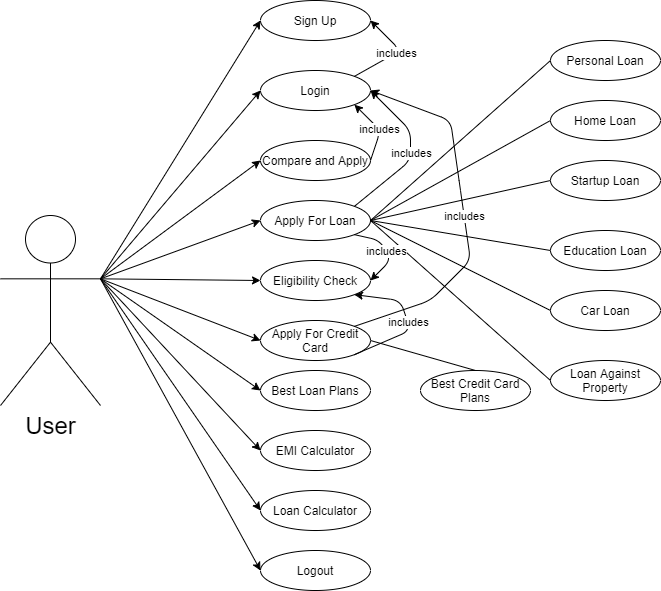

The diagram above was exported from draw.io. Its source (the exported page's mxGraphModel, read from the mxfile embedded in the PNG):
<mxGraphModel dx="868" dy="450" grid="1" gridSize="10" guides="1" tooltips="1" connect="1" arrows="1" fold="1" page="1" pageScale="1" pageWidth="827" pageHeight="1169" math="0" shadow="0">
  <root>
    <mxCell id="0" />
    <mxCell id="1" parent="0" />
    <mxCell id="hvs8nfQZ57HfEIOSIwbS-4" value="" style="endArrow=classic;html=1;exitX=1;exitY=0;exitDx=0;exitDy=0;entryX=1;entryY=0.5;entryDx=0;entryDy=0;" parent="1" source="hvs8nfQZ57HfEIOSIwbS-11" target="hvs8nfQZ57HfEIOSIwbS-8" edge="1">
      <mxGeometry relative="1" as="geometry">
        <mxPoint x="361" y="30" as="sourcePoint" />
        <mxPoint x="510" y="190" as="targetPoint" />
        <Array as="points">
          <mxPoint x="470" y="270" />
          <mxPoint x="470" y="240" />
        </Array>
      </mxGeometry>
    </mxCell>
    <mxCell id="hvs8nfQZ57HfEIOSIwbS-5" value="includes" style="edgeLabel;resizable=0;html=1;align=center;verticalAlign=middle;" parent="hvs8nfQZ57HfEIOSIwbS-4" connectable="0" vertex="1">
      <mxGeometry relative="1" as="geometry" />
    </mxCell>
    <mxCell id="hvs8nfQZ57HfEIOSIwbS-6" value="&lt;font style=&quot;font-size: 24px&quot;&gt;User&lt;/font&gt;" style="shape=umlActor;verticalLabelPosition=bottom;verticalAlign=top;html=1;outlineConnect=0;" parent="1" vertex="1">
      <mxGeometry x="60" y="325" width="100" height="190" as="geometry" />
    </mxCell>
    <mxCell id="hvs8nfQZ57HfEIOSIwbS-8" value="Login" style="ellipse;whiteSpace=wrap;html=1;" parent="1" vertex="1">
      <mxGeometry x="320" y="180" width="110" height="40" as="geometry" />
    </mxCell>
    <mxCell id="hvs8nfQZ57HfEIOSIwbS-9" value="Compare and Apply" style="ellipse;whiteSpace=wrap;html=1;" parent="1" vertex="1">
      <mxGeometry x="320" y="250" width="110" height="40" as="geometry" />
    </mxCell>
    <mxCell id="hvs8nfQZ57HfEIOSIwbS-10" value="Apply For Credit Card" style="ellipse;whiteSpace=wrap;html=1;" parent="1" vertex="1">
      <mxGeometry x="320" y="430" width="110" height="40" as="geometry" />
    </mxCell>
    <mxCell id="hvs8nfQZ57HfEIOSIwbS-11" value="Apply For Loan" style="ellipse;whiteSpace=wrap;html=1;" parent="1" vertex="1">
      <mxGeometry x="320" y="310" width="110" height="40" as="geometry" />
    </mxCell>
    <mxCell id="hvs8nfQZ57HfEIOSIwbS-12" value="Sign Up" style="ellipse;whiteSpace=wrap;html=1;" parent="1" vertex="1">
      <mxGeometry x="320" y="110" width="110" height="40" as="geometry" />
    </mxCell>
    <mxCell id="hvs8nfQZ57HfEIOSIwbS-13" value="Logout" style="ellipse;whiteSpace=wrap;html=1;" parent="1" vertex="1">
      <mxGeometry x="320" y="660" width="110" height="40" as="geometry" />
    </mxCell>
    <mxCell id="hvs8nfQZ57HfEIOSIwbS-14" value="Eligibility Check" style="ellipse;whiteSpace=wrap;html=1;" parent="1" vertex="1">
      <mxGeometry x="320" y="370" width="110" height="40" as="geometry" />
    </mxCell>
    <mxCell id="hvs8nfQZ57HfEIOSIwbS-15" value="Best Credit Card Plans" style="ellipse;whiteSpace=wrap;html=1;" parent="1" vertex="1">
      <mxGeometry x="480" y="480" width="110" height="40" as="geometry" />
    </mxCell>
    <mxCell id="hvs8nfQZ57HfEIOSIwbS-16" value="Best Loan Plans" style="ellipse;whiteSpace=wrap;html=1;" parent="1" vertex="1">
      <mxGeometry x="320" y="480" width="110" height="40" as="geometry" />
    </mxCell>
    <mxCell id="hvs8nfQZ57HfEIOSIwbS-17" value="Home Loan" style="ellipse;whiteSpace=wrap;html=1;" parent="1" vertex="1">
      <mxGeometry x="610" y="210" width="110" height="40" as="geometry" />
    </mxCell>
    <mxCell id="hvs8nfQZ57HfEIOSIwbS-18" value="Startup Loan" style="ellipse;whiteSpace=wrap;html=1;" parent="1" vertex="1">
      <mxGeometry x="610" y="270" width="110" height="40" as="geometry" />
    </mxCell>
    <mxCell id="hvs8nfQZ57HfEIOSIwbS-19" value="Education Loan" style="ellipse;whiteSpace=wrap;html=1;" parent="1" vertex="1">
      <mxGeometry x="610" y="340" width="110" height="40" as="geometry" />
    </mxCell>
    <mxCell id="hvs8nfQZ57HfEIOSIwbS-20" value="Car Loan" style="ellipse;whiteSpace=wrap;html=1;" parent="1" vertex="1">
      <mxGeometry x="610" y="400" width="110" height="40" as="geometry" />
    </mxCell>
    <mxCell id="hvs8nfQZ57HfEIOSIwbS-21" value="Loan Against Property" style="ellipse;whiteSpace=wrap;html=1;" parent="1" vertex="1">
      <mxGeometry x="610" y="470" width="110" height="40" as="geometry" />
    </mxCell>
    <mxCell id="hvs8nfQZ57HfEIOSIwbS-22" value="Personal Loan" style="ellipse;whiteSpace=wrap;html=1;" parent="1" vertex="1">
      <mxGeometry x="610" y="150" width="110" height="40" as="geometry" />
    </mxCell>
    <mxCell id="hvs8nfQZ57HfEIOSIwbS-31" value="" style="endArrow=classic;html=1;exitX=1;exitY=0.3333333333333333;exitDx=0;exitDy=0;exitPerimeter=0;entryX=0;entryY=0.5;entryDx=0;entryDy=0;" parent="1" source="hvs8nfQZ57HfEIOSIwbS-6" target="hvs8nfQZ57HfEIOSIwbS-12" edge="1">
      <mxGeometry width="50" height="50" relative="1" as="geometry">
        <mxPoint x="170" y="230" as="sourcePoint" />
        <mxPoint x="320" y="160" as="targetPoint" />
      </mxGeometry>
    </mxCell>
    <mxCell id="hvs8nfQZ57HfEIOSIwbS-33" value="" style="endArrow=classic;html=1;exitX=1;exitY=0.3333333333333333;exitDx=0;exitDy=0;exitPerimeter=0;entryX=0;entryY=0.5;entryDx=0;entryDy=0;" parent="1" source="hvs8nfQZ57HfEIOSIwbS-6" target="hvs8nfQZ57HfEIOSIwbS-8" edge="1">
      <mxGeometry width="50" height="50" relative="1" as="geometry">
        <mxPoint x="149.99999999999977" y="300" as="sourcePoint" />
        <mxPoint x="309.9999999999998" y="230" as="targetPoint" />
      </mxGeometry>
    </mxCell>
    <mxCell id="hvs8nfQZ57HfEIOSIwbS-34" value="" style="endArrow=classic;html=1;entryX=0;entryY=0.5;entryDx=0;entryDy=0;exitX=1;exitY=0.3333333333333333;exitDx=0;exitDy=0;exitPerimeter=0;" parent="1" source="hvs8nfQZ57HfEIOSIwbS-6" target="hvs8nfQZ57HfEIOSIwbS-9" edge="1">
      <mxGeometry width="50" height="50" relative="1" as="geometry">
        <mxPoint x="170" y="230" as="sourcePoint" />
        <mxPoint x="319.9999999999998" y="285" as="targetPoint" />
      </mxGeometry>
    </mxCell>
    <mxCell id="hvs8nfQZ57HfEIOSIwbS-35" value="" style="endArrow=classic;html=1;entryX=0;entryY=0.5;entryDx=0;entryDy=0;exitX=1;exitY=0.3333333333333333;exitDx=0;exitDy=0;exitPerimeter=0;" parent="1" source="hvs8nfQZ57HfEIOSIwbS-6" target="hvs8nfQZ57HfEIOSIwbS-11" edge="1">
      <mxGeometry width="50" height="50" relative="1" as="geometry">
        <mxPoint x="160" y="230" as="sourcePoint" />
        <mxPoint x="319.9999999999998" y="345" as="targetPoint" />
      </mxGeometry>
    </mxCell>
    <mxCell id="hvs8nfQZ57HfEIOSIwbS-36" value="" style="endArrow=classic;html=1;entryX=0;entryY=0.5;entryDx=0;entryDy=0;exitX=1;exitY=0.3333333333333333;exitDx=0;exitDy=0;exitPerimeter=0;" parent="1" source="hvs8nfQZ57HfEIOSIwbS-6" target="hvs8nfQZ57HfEIOSIwbS-14" edge="1">
      <mxGeometry width="50" height="50" relative="1" as="geometry">
        <mxPoint x="159.99999999999977" y="285" as="sourcePoint" />
        <mxPoint x="319.9999999999998" y="395" as="targetPoint" />
      </mxGeometry>
    </mxCell>
    <mxCell id="hvs8nfQZ57HfEIOSIwbS-38" value="" style="endArrow=classic;html=1;entryX=0;entryY=0.5;entryDx=0;entryDy=0;exitX=1;exitY=0.3333333333333333;exitDx=0;exitDy=0;exitPerimeter=0;" parent="1" source="hvs8nfQZ57HfEIOSIwbS-6" target="hvs8nfQZ57HfEIOSIwbS-10" edge="1">
      <mxGeometry width="50" height="50" relative="1" as="geometry">
        <mxPoint x="129.99999999999977" y="370" as="sourcePoint" />
        <mxPoint x="299.9999999999998" y="490" as="targetPoint" />
      </mxGeometry>
    </mxCell>
    <mxCell id="hvs8nfQZ57HfEIOSIwbS-39" value="" style="endArrow=classic;html=1;exitX=1;exitY=0.3333333333333333;exitDx=0;exitDy=0;exitPerimeter=0;entryX=0;entryY=0.5;entryDx=0;entryDy=0;" parent="1" source="hvs8nfQZ57HfEIOSIwbS-6" target="hvs8nfQZ57HfEIOSIwbS-16" edge="1">
      <mxGeometry width="50" height="50" relative="1" as="geometry">
        <mxPoint x="109.99999999999977" y="360" as="sourcePoint" />
        <mxPoint x="320" y="500" as="targetPoint" />
      </mxGeometry>
    </mxCell>
    <mxCell id="hvs8nfQZ57HfEIOSIwbS-40" value="" style="endArrow=classic;html=1;exitX=1;exitY=0.3333333333333333;exitDx=0;exitDy=0;exitPerimeter=0;entryX=0;entryY=0.5;entryDx=0;entryDy=0;" parent="1" source="hvs8nfQZ57HfEIOSIwbS-6" target="hvs8nfQZ57HfEIOSIwbS-13" edge="1">
      <mxGeometry width="50" height="50" relative="1" as="geometry">
        <mxPoint x="109.99999999999977" y="350" as="sourcePoint" />
        <mxPoint x="279.9999999999998" y="570" as="targetPoint" />
      </mxGeometry>
    </mxCell>
    <mxCell id="hvs8nfQZ57HfEIOSIwbS-44" value="" style="endArrow=none;html=1;entryX=0;entryY=0.5;entryDx=0;entryDy=0;exitX=1;exitY=0.5;exitDx=0;exitDy=0;" parent="1" source="hvs8nfQZ57HfEIOSIwbS-11" target="hvs8nfQZ57HfEIOSIwbS-17" edge="1">
      <mxGeometry width="50" height="50" relative="1" as="geometry">
        <mxPoint x="440" y="330" as="sourcePoint" />
        <mxPoint x="490" y="280" as="targetPoint" />
      </mxGeometry>
    </mxCell>
    <mxCell id="hvs8nfQZ57HfEIOSIwbS-45" value="" style="endArrow=none;html=1;entryX=0;entryY=0.5;entryDx=0;entryDy=0;exitX=1;exitY=0.5;exitDx=0;exitDy=0;" parent="1" source="hvs8nfQZ57HfEIOSIwbS-11" target="hvs8nfQZ57HfEIOSIwbS-18" edge="1">
      <mxGeometry width="50" height="50" relative="1" as="geometry">
        <mxPoint x="429.9999999999998" y="390" as="sourcePoint" />
        <mxPoint x="520" y="330" as="targetPoint" />
      </mxGeometry>
    </mxCell>
    <mxCell id="hvs8nfQZ57HfEIOSIwbS-46" value="" style="endArrow=none;html=1;entryX=0;entryY=0.5;entryDx=0;entryDy=0;exitX=1;exitY=0.5;exitDx=0;exitDy=0;" parent="1" source="hvs8nfQZ57HfEIOSIwbS-11" target="hvs8nfQZ57HfEIOSIwbS-19" edge="1">
      <mxGeometry width="50" height="50" relative="1" as="geometry">
        <mxPoint x="449.9999999999998" y="350" as="sourcePoint" />
        <mxPoint x="540" y="290" as="targetPoint" />
      </mxGeometry>
    </mxCell>
    <mxCell id="hvs8nfQZ57HfEIOSIwbS-47" value="" style="endArrow=none;html=1;entryX=0;entryY=0.5;entryDx=0;entryDy=0;exitX=1;exitY=0.5;exitDx=0;exitDy=0;" parent="1" source="hvs8nfQZ57HfEIOSIwbS-11" target="hvs8nfQZ57HfEIOSIwbS-20" edge="1">
      <mxGeometry width="50" height="50" relative="1" as="geometry">
        <mxPoint x="459.9999999999998" y="360" as="sourcePoint" />
        <mxPoint x="550" y="300" as="targetPoint" />
      </mxGeometry>
    </mxCell>
    <mxCell id="hvs8nfQZ57HfEIOSIwbS-48" value="" style="endArrow=none;html=1;entryX=0;entryY=0.5;entryDx=0;entryDy=0;exitX=1;exitY=0.5;exitDx=0;exitDy=0;" parent="1" source="hvs8nfQZ57HfEIOSIwbS-11" target="hvs8nfQZ57HfEIOSIwbS-21" edge="1">
      <mxGeometry width="50" height="50" relative="1" as="geometry">
        <mxPoint x="431" y="370" as="sourcePoint" />
        <mxPoint x="520" y="510" as="targetPoint" />
      </mxGeometry>
    </mxCell>
    <mxCell id="hvs8nfQZ57HfEIOSIwbS-49" value="" style="endArrow=none;html=1;entryX=0;entryY=0.5;entryDx=0;entryDy=0;exitX=1;exitY=0.5;exitDx=0;exitDy=0;" parent="1" source="hvs8nfQZ57HfEIOSIwbS-11" target="hvs8nfQZ57HfEIOSIwbS-22" edge="1">
      <mxGeometry width="50" height="50" relative="1" as="geometry">
        <mxPoint x="439.9999999999998" y="300" as="sourcePoint" />
        <mxPoint x="530" y="240" as="targetPoint" />
      </mxGeometry>
    </mxCell>
    <mxCell id="hvs8nfQZ57HfEIOSIwbS-51" value="" style="endArrow=none;html=1;entryX=0.5;entryY=0;entryDx=0;entryDy=0;exitX=1;exitY=0.5;exitDx=0;exitDy=0;" parent="1" source="hvs8nfQZ57HfEIOSIwbS-10" target="hvs8nfQZ57HfEIOSIwbS-15" edge="1">
      <mxGeometry width="50" height="50" relative="1" as="geometry">
        <mxPoint x="440" y="480" as="sourcePoint" />
        <mxPoint x="490" y="430" as="targetPoint" />
      </mxGeometry>
    </mxCell>
    <mxCell id="hvs8nfQZ57HfEIOSIwbS-52" value="Loan Calculator" style="ellipse;whiteSpace=wrap;html=1;" parent="1" vertex="1">
      <mxGeometry x="320" y="600" width="110" height="40" as="geometry" />
    </mxCell>
    <mxCell id="hvs8nfQZ57HfEIOSIwbS-53" value="EMI Calculator" style="ellipse;whiteSpace=wrap;html=1;" parent="1" vertex="1">
      <mxGeometry x="320" y="540" width="110" height="40" as="geometry" />
    </mxCell>
    <mxCell id="hvs8nfQZ57HfEIOSIwbS-54" value="" style="endArrow=classic;html=1;entryX=0;entryY=0.5;entryDx=0;entryDy=0;exitX=1;exitY=0.3333333333333333;exitDx=0;exitDy=0;exitPerimeter=0;" parent="1" source="hvs8nfQZ57HfEIOSIwbS-6" target="hvs8nfQZ57HfEIOSIwbS-52" edge="1">
      <mxGeometry width="50" height="50" relative="1" as="geometry">
        <mxPoint x="140" y="330" as="sourcePoint" />
        <mxPoint x="329.9999999999998" y="690.0000000000002" as="targetPoint" />
      </mxGeometry>
    </mxCell>
    <mxCell id="hvs8nfQZ57HfEIOSIwbS-55" value="" style="endArrow=classic;html=1;exitX=1;exitY=0.3333333333333333;exitDx=0;exitDy=0;exitPerimeter=0;entryX=0;entryY=0.5;entryDx=0;entryDy=0;" parent="1" source="hvs8nfQZ57HfEIOSIwbS-6" target="hvs8nfQZ57HfEIOSIwbS-53" edge="1">
      <mxGeometry width="50" height="50" relative="1" as="geometry">
        <mxPoint x="159.99999999999977" y="350" as="sourcePoint" />
        <mxPoint x="339.9999999999998" y="700.0000000000002" as="targetPoint" />
      </mxGeometry>
    </mxCell>
    <mxCell id="hvs8nfQZ57HfEIOSIwbS-56" value="" style="endArrow=classic;html=1;exitX=1;exitY=0;exitDx=0;exitDy=0;entryX=1;entryY=0.5;entryDx=0;entryDy=0;" parent="1" source="hvs8nfQZ57HfEIOSIwbS-8" target="hvs8nfQZ57HfEIOSIwbS-12" edge="1">
      <mxGeometry relative="1" as="geometry">
        <mxPoint x="450" y="190" as="sourcePoint" />
        <mxPoint x="540" y="64" as="targetPoint" />
        <Array as="points">
          <mxPoint x="460" y="160" />
        </Array>
      </mxGeometry>
    </mxCell>
    <mxCell id="hvs8nfQZ57HfEIOSIwbS-57" value="includes" style="edgeLabel;resizable=0;html=1;align=center;verticalAlign=middle;" parent="hvs8nfQZ57HfEIOSIwbS-56" connectable="0" vertex="1">
      <mxGeometry relative="1" as="geometry" />
    </mxCell>
    <mxCell id="hvs8nfQZ57HfEIOSIwbS-60" value="" style="endArrow=classic;html=1;exitX=1;exitY=0.5;exitDx=0;exitDy=0;entryX=1;entryY=1;entryDx=0;entryDy=0;" parent="1" source="hvs8nfQZ57HfEIOSIwbS-9" target="hvs8nfQZ57HfEIOSIwbS-8" edge="1">
      <mxGeometry relative="1" as="geometry">
        <mxPoint x="429.9951303677855" y="265.74397355973156" as="sourcePoint" />
        <mxPoint x="446.4199999999998" y="210" as="targetPoint" />
        <Array as="points">
          <mxPoint x="440" y="240" />
        </Array>
      </mxGeometry>
    </mxCell>
    <mxCell id="hvs8nfQZ57HfEIOSIwbS-61" value="includes" style="edgeLabel;resizable=0;html=1;align=center;verticalAlign=middle;" parent="hvs8nfQZ57HfEIOSIwbS-60" connectable="0" vertex="1">
      <mxGeometry relative="1" as="geometry" />
    </mxCell>
    <mxCell id="hvs8nfQZ57HfEIOSIwbS-62" value="" style="endArrow=classic;html=1;exitX=1;exitY=1;exitDx=0;exitDy=0;entryX=1;entryY=0.5;entryDx=0;entryDy=0;" parent="1" source="hvs8nfQZ57HfEIOSIwbS-11" target="hvs8nfQZ57HfEIOSIwbS-14" edge="1">
      <mxGeometry relative="1" as="geometry">
        <mxPoint x="440" y="445.9999999999998" as="sourcePoint" />
        <mxPoint x="520" y="460" as="targetPoint" />
        <Array as="points">
          <mxPoint x="440" y="350" />
          <mxPoint x="450" y="370" />
        </Array>
      </mxGeometry>
    </mxCell>
    <mxCell id="hvs8nfQZ57HfEIOSIwbS-63" value="includes" style="edgeLabel;resizable=0;html=1;align=center;verticalAlign=middle;" parent="hvs8nfQZ57HfEIOSIwbS-62" connectable="0" vertex="1">
      <mxGeometry relative="1" as="geometry" />
    </mxCell>
    <mxCell id="hvs8nfQZ57HfEIOSIwbS-66" value="" style="endArrow=classic;html=1;exitX=1;exitY=1;exitDx=0;exitDy=0;entryX=1;entryY=1;entryDx=0;entryDy=0;" parent="1" source="hvs8nfQZ57HfEIOSIwbS-10" target="hvs8nfQZ57HfEIOSIwbS-14" edge="1">
      <mxGeometry relative="1" as="geometry">
        <mxPoint x="450" y="500" as="sourcePoint" />
        <mxPoint x="470" y="400" as="targetPoint" />
        <Array as="points">
          <mxPoint x="470" y="440" />
          <mxPoint x="460" y="410" />
        </Array>
      </mxGeometry>
    </mxCell>
    <mxCell id="hvs8nfQZ57HfEIOSIwbS-67" value="includes" style="edgeLabel;resizable=0;html=1;align=center;verticalAlign=middle;" parent="hvs8nfQZ57HfEIOSIwbS-66" connectable="0" vertex="1">
      <mxGeometry relative="1" as="geometry" />
    </mxCell>
    <mxCell id="hvs8nfQZ57HfEIOSIwbS-68" value="" style="endArrow=classic;html=1;exitX=1;exitY=0;exitDx=0;exitDy=0;entryX=1;entryY=0.5;entryDx=0;entryDy=0;" parent="1" source="hvs8nfQZ57HfEIOSIwbS-10" target="hvs8nfQZ57HfEIOSIwbS-8" edge="1">
      <mxGeometry relative="1" as="geometry">
        <mxPoint x="423.5751303677823" y="474.2560264402673" as="sourcePoint" />
        <mxPoint x="460" y="190" as="targetPoint" />
        <Array as="points">
          <mxPoint x="490" y="410" />
          <mxPoint x="530" y="370" />
          <mxPoint x="520" y="300" />
          <mxPoint x="510" y="230" />
        </Array>
      </mxGeometry>
    </mxCell>
    <mxCell id="hvs8nfQZ57HfEIOSIwbS-69" value="includes" style="edgeLabel;resizable=0;html=1;align=center;verticalAlign=middle;" parent="hvs8nfQZ57HfEIOSIwbS-68" connectable="0" vertex="1">
      <mxGeometry relative="1" as="geometry" />
    </mxCell>
  </root>
</mxGraphModel>